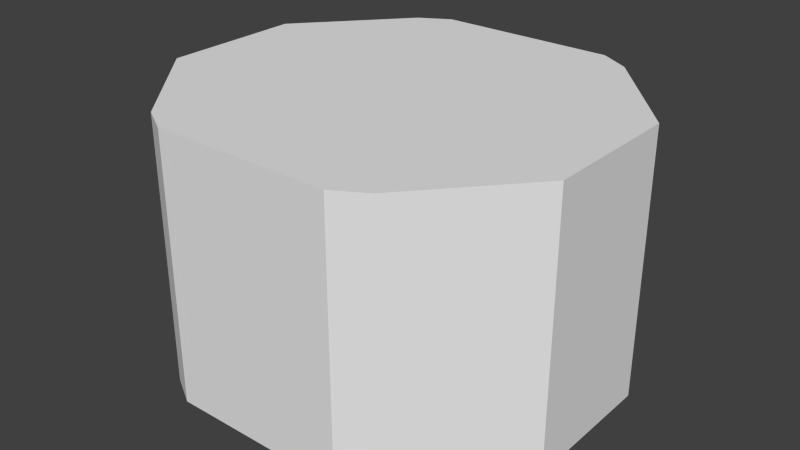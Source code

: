 # Source: s2_inline_dockport_anim.blend  (saved by Blender 2.72.0; exported with 4.5.12 LTS)
import bpy
from mathutils import Matrix  # noqa: F401  (used for matrix-valued properties, if any)

bpy.ops.wm.read_factory_settings(use_empty=True)
scene = bpy.context.scene
scene.name = 'Scene'

# ---- collections
col_collection_1 = bpy.data.collections.new('Collection 1'); scene.collection.children.link(col_collection_1)

# ---- world
world_world = bpy.data.worlds.new('World'); scene.world = world_world
world_world.color = (0.05088, 0.05088, 0.05088)
world_world.use_sun_shadow = False
world_world.sun_shadow_jitter_overblur = 0.0
world_world.cycles.sampling_method = 'MANUAL'
world_world.cycles.sample_map_resolution = 256

# ---- meshes
me_part_001 = bpy.data.meshes.new('Part.001')
me_part_001.from_pydata([(1.192, 0.4, -0.7), (0.6827, 0.9825, -0.7), (0.6827, 0.9825, -0.75), (1.192, 0.4, -0.75), (1.192, -0.4, -0.7), (1.192, -0.4, -0.75), (-0.6827, 0.9825, -0.7), (-0.5095, 1.083, -0.7), (-1.993e-08, 1.083, -0.7), (0.5095, 1.083, -0.7), (1.0, 0.4, -0.7), (0.6924, 0.7978, -0.7), (-0.6924, 0.7978, -0.7), (-1.0, 0.4, -0.7), (-1.192, 0.4, -0.7), (0.5095, 1.083, -0.75), (-1.993e-08, 1.083, -0.75), (-0.5095, 1.083, -0.75), (-0.6827, 0.9825, -0.75), (-1.192, 0.4, -0.75), (-1.192, -0.4, -0.75), (-0.6827, -0.9825, -0.75), (-0.5095, -1.083, -0.75), (-1.993e-08, -1.083, -0.75), (0.5095, -1.083, -0.75), (0.6827, -0.9825, -0.75), (0.6827, -0.9825, -0.7), (1.192, -0.4, 0.7), (1.192, 0.4, 0.7), (1.0, 0.4, 0.7), (0.6924, 0.7978, 0.7), (-2.138e-07, 0.7978, -0.6562), (0.0, 0.7978, 0.6562), (0.128, 0.7978, 0.6436), (0.2511, 0.7978, 0.6063), (0.3646, 0.7978, 0.5457), (0.464, 0.7978, 0.464), (0.5457, 0.7978, 0.3646), (0.6063, 0.7978, 0.2511), (0.6436, 0.7978, 0.128), (0.6562, 0.7978, 7.186e-08), (0.6436, 0.7978, -0.128), (0.6063, 0.7978, -0.2511), (0.5457, 0.7978, -0.3646), (0.464, 0.7978, -0.464), (0.3646, 0.7978, -0.5457), (0.2511, 0.7978, -0.6063), (0.128, 0.7978, -0.6436), (-0.464, 0.7978, -0.464), (-0.5457, 0.7978, -0.3646), (-0.6063, 0.7978, -0.2511), (-0.6436, 0.7978, -0.128), (-0.6562, 0.7978, 6.56e-07), (-0.6436, 0.7978, 0.128), (-0.6063, 0.7978, 0.2511), (-0.5457, 0.7978, 0.3646), (-0.464, 0.7978, 0.464), (-0.3646, 0.7978, 0.5457), (-0.2511, 0.7978, 0.6063), (-0.128, 0.7978, 0.6436), (-0.6924, 0.7978, 0.7), (-0.128, 0.7978, -0.6436), (-0.2511, 0.7978, -0.6063), (-0.3646, 0.7978, -0.5457), (-1.0, 0.4, 0.7), (-1.192, 0.4, 0.7), (-1.192, -0.4, -0.7), (-0.6827, -0.9825, -0.7), (-0.5095, -1.083, -0.7), (-1.993e-08, -1.083, -0.7), (0.5095, -1.083, -0.7), (0.6827, -0.9825, 0.7), (1.192, -0.4, 0.75), (1.192, 0.4, 0.75), (0.6827, 0.9825, 0.7), (0.5095, 1.083, 0.7), (2.109e-15, 1.083, 0.7), (-0.5095, 1.083, 0.7), (-0.6827, 0.9825, 0.7), (-1.192, -0.4, 0.7), (-0.6827, -0.9825, 0.7), (-0.5095, -1.083, 0.7), (9.328e-15, -1.083, 0.7), (0.5095, -1.083, 0.7), (0.6827, -0.9825, 0.75), (0.6827, 0.9825, 0.75), (0.5095, -1.083, 0.75), (-9.666e-10, -1.083, 0.75), (-0.5095, -1.083, 0.75), (-0.6827, -0.9825, 0.75), (-1.192, -0.4, 0.75), (-1.192, 0.4, 0.75), (-0.6827, 0.9825, 0.75), (-0.5095, 1.083, 0.75), (-9.666e-10, 1.083, 0.75), (0.5095, 1.083, 0.75), (0.0, -0.27, 0.6562), (0.128, -0.27, 0.6436), (0.2511, -0.27, 0.6063), (-0.128, -0.27, 0.6436), (-0.2511, -0.27, 0.6063), (-0.3646, -0.27, 0.5457), (-0.464, -0.27, 0.464), (-0.5457, -0.27, 0.3646), (-0.6063, -0.27, 0.2511), (-0.6436, -0.27, 0.128), (-0.6562, -0.27, 6.61e-07), (-0.6436, -0.27, -0.128), (-0.6063, -0.27, -0.2511), (-0.5457, -0.27, -0.3646), (-0.464, -0.27, -0.464), (-0.3646, -0.27, -0.5457), (-0.2511, -0.27, -0.6063), (-0.128, -0.27, -0.6436), (-2.138e-07, -0.27, -0.6562), (0.128, -0.27, -0.6436), (0.2511, -0.27, -0.6063), (0.3646, -0.27, -0.5457), (0.464, -0.27, -0.464), (0.5457, -0.27, -0.3646), (0.6063, -0.27, -0.2511), (0.6436, -0.27, -0.128), (0.6562, -0.27, 7.687e-08), (0.6436, -0.27, 0.128), (0.6063, -0.27, 0.2511), (0.5457, -0.27, 0.3646), (0.464, -0.27, 0.464), (0.3646, -0.27, 0.5457)], [], [(0, 3, 2, 1), (4, 5, 3, 0), (6, 14, 13, 12, 11, 10, 0, 1, 9, 8, 7), (1, 2, 15, 9), (93, 92, 91, 90, 89, 88, 87, 94), (26, 25, 5, 4), (27, 4, 0, 28), (6, 18, 19, 14), (7, 17, 18, 6), (8, 16, 17, 7), (9, 15, 16, 8), (0, 10, 29, 28), (30, 29, 10, 11), (31, 47, 46, 45, 44, 43, 42, 41, 40, 39, 38, 37, 36, 35, 34, 33, 32, 30, 11, 12), (48, 63, 62, 61, 31, 12, 60, 30, 32, 59, 58, 57, 56, 55, 54, 53, 52, 51, 50, 49), (12, 13, 64, 60), (65, 64, 13, 14), (14, 19, 20, 66), (66, 20, 21, 67), (67, 21, 22, 68), (68, 22, 23, 69), (69, 23, 24, 70), (70, 24, 25, 26), (71, 26, 4, 27), (28, 73, 72, 27), (28, 29, 30, 60, 64, 65, 78, 77, 76, 75, 74), (65, 14, 66, 79), (79, 66, 67, 80), (80, 67, 68, 81), (81, 68, 69, 82), (82, 69, 70, 83), (83, 70, 26, 71), (27, 72, 84, 71), (74, 85, 73, 28), (72, 73, 85, 95, 94, 87, 86, 84), (75, 95, 85, 74), (76, 94, 95, 75), (77, 93, 94, 76), (78, 92, 93, 77), (65, 91, 92, 78), (79, 90, 91, 65), (80, 89, 90, 79), (81, 88, 89, 80), (82, 87, 88, 81), (83, 86, 87, 82), (71, 84, 86, 83), (33, 97, 96, 32), (34, 98, 97, 33), (96, 97, 98, 127, 126, 125, 124, 123, 122, 121, 120, 119, 118, 117, 116, 115, 114, 113, 112, 111, 110, 109, 108, 107, 106, 105, 104, 103, 102, 101, 100, 99), (32, 96, 99, 59), (35, 127, 98, 34), (36, 126, 127, 35), (37, 125, 126, 36), (38, 124, 125, 37), (39, 123, 124, 38), (40, 122, 123, 39), (41, 121, 122, 40), (42, 120, 121, 41), (43, 119, 120, 42), (44, 118, 119, 43), (45, 117, 118, 44), (46, 116, 117, 45), (47, 115, 116, 46), (31, 114, 115, 47), (61, 113, 114, 31), (62, 112, 113, 61), (63, 111, 112, 62), (48, 110, 111, 63), (49, 109, 110, 48), (50, 108, 109, 49), (51, 107, 108, 50), (52, 106, 107, 51), (53, 105, 106, 52), (54, 104, 105, 53), (55, 103, 104, 54), (56, 102, 103, 55), (57, 101, 102, 56), (58, 100, 101, 57), (59, 99, 100, 58), (3, 5, 25, 24, 23, 16, 15, 2), (17, 16, 23, 22, 21, 20, 19, 18)])
_uv = me_part_001.uv_layers.new(name='Mesh1.UV')
_uv.uv.foreach_set('vector', [0.6085, 0.3879, 0.6085, 0.4011, 0.8102, 0.4011, 0.8102, 0.3879, 0.3966, 0.3879, 0.3966, 0.4011, 0.6085, 0.4011, 0.6085, 0.3879, 0.7729, 0.435, 0.6686, 0.5259, 0.6687, 0.4916, 0.7399, 0.4367, 0.7403, 0.1891, 0.6692, 0.134, 0.6693, 0.09966, 0.7733, 0.1909, 0.7911, 0.2219, 0.791, 0.313, 0.7908, 0.4041, 0.8102, 0.3879, 0.8102, 0.4011, 0.8621, 0.4011, 0.8621, 0.3879, 0.5758, 0.6882, 0.5493, 0.7341, 0.3949, 0.8691, 0.1829, 0.8691, 0.02853, 0.7341, 0.002028, 0.6882, 0.002028, 0.5532, 0.5758, 0.5532, 0.1917, 0.3879, 0.1917, 0.4011, 0.3966, 0.4011, 0.3966, 0.3879, 0.3967, 0.0174, 0.3967, 0.3878, 0.6084, 0.3878, 0.6084, 0.0174, 0.8097, 0.3879, 0.8097, 0.4011, 0.6073, 0.4011, 0.6073, 0.3879, 0.8614, 0.3879, 0.8614, 0.4011, 0.8097, 0.4011, 0.8097, 0.3879, 0.9993, 0.3879, 0.9993, 0.4011, 0.8614, 0.4011, 0.8614, 0.3879, 0.8621, 0.3879, 0.8621, 0.4011, 0.9999, 0.4011, 0.9999, 0.3879, 0.8684, 0.2577, 0.9038, 0.2577, 0.9038, 0.5153, 0.8684, 0.5153, 0.9963, 0.5153, 0.9038, 0.5153, 0.9038, 0.2577, 0.9963, 0.2577, 0.5966, 0.6812, 0.598, 0.696, 0.6023, 0.7102, 0.6093, 0.7233, 0.6187, 0.7347, 0.6282, 0.7233, 0.6396, 0.7138, 0.6527, 0.7068, 0.667, 0.7025, 0.6817, 0.7011, 0.6965, 0.7025, 0.7107, 0.7068, 0.7238, 0.7138, 0.7353, 0.7233, 0.7423, 0.7102, 0.7466, 0.696, 0.7481, 0.6812, 0.7531, 0.7611, 0.5915, 0.7611, 0.5915, 0.6013, 0.722, 0.7143, 0.7335, 0.7237, 0.7405, 0.7107, 0.7448, 0.6964, 0.7462, 0.6817, 0.7513, 0.7616, 0.5897, 0.7616, 0.5897, 0.6018, 0.5947, 0.6817, 0.5962, 0.6965, 0.6005, 0.7107, 0.6075, 0.7238, 0.6169, 0.7352, 0.6263, 0.7238, 0.6378, 0.7143, 0.6509, 0.7073, 0.6651, 0.703, 0.6799, 0.7016, 0.6947, 0.703, 0.7089, 0.7073, 0.8675, 0.2577, 0.96, 0.2577, 0.96, 0.5153, 0.8675, 0.5153, 0.9954, 0.5153, 0.96, 0.5153, 0.96, 0.2577, 0.9954, 0.2577, 0.6073, 0.3879, 0.6073, 0.4011, 0.3959, 0.4011, 0.3959, 0.3879, 0.3959, 0.3879, 0.3959, 0.4011, 0.1913, 0.4011, 0.1913, 0.3879, 0.1913, 0.3879, 0.1913, 0.4011, 0.1385, 0.4011, 0.1385, 0.3879, 0.1385, 0.3879, 0.1385, 0.4011, 0.003809, 0.4011, 0.003809, 0.3879, 0.003779, 0.3879, 0.003779, 0.4011, 0.1387, 0.4011, 0.1387, 0.3879, 0.1387, 0.3879, 0.1387, 0.4011, 0.1917, 0.4011, 0.1917, 0.3879, 0.192, 0.0174, 0.192, 0.3878, 0.3967, 0.3878, 0.3967, 0.0174, 0.6084, 0.01824, 0.6084, 0.005063, 0.3968, 0.005063, 0.3968, 0.01824, 0.6674, 0.1002, 0.6673, 0.1345, 0.7383, 0.1897, 0.7375, 0.4373, 0.6662, 0.4921, 0.6661, 0.5264, 0.7705, 0.4357, 0.7885, 0.4048, 0.7888, 0.3137, 0.7891, 0.2226, 0.7713, 0.1916, 0.6076, 0.01836, 0.6076, 0.3882, 0.3963, 0.3882, 0.3963, 0.01836, 0.3963, 0.01836, 0.3963, 0.3882, 0.1919, 0.3882, 0.1919, 0.01836, 0.1919, 0.01836, 0.1919, 0.3882, 0.139, 0.3882, 0.139, 0.01836, 0.139, 0.01836, 0.139, 0.3882, 0.004417, 0.3882, 0.004417, 0.01836, 0.004235, 0.0174, 0.004235, 0.3878, 0.139, 0.3878, 0.139, 0.0174, 0.139, 0.0174, 0.139, 0.3878, 0.192, 0.3878, 0.192, 0.0174, 0.3968, 0.01824, 0.3968, 0.005063, 0.1914, 0.005063, 0.1914, 0.01824, 0.8102, 0.01824, 0.8102, 0.005063, 0.6084, 0.005063, 0.6084, 0.01824, 0.1833, 0.8691, 0.3949, 0.8691, 0.549, 0.7344, 0.5754, 0.6886, 0.5754, 0.5538, 0.00273, 0.5538, 0.00273, 0.6886, 0.02918, 0.7344, 0.8622, 0.01824, 0.8622, 0.005063, 0.8102, 0.005063, 0.8102, 0.01824, 0.9973, 0.01824, 0.9973, 0.005063, 0.8622, 0.005063, 0.8622, 0.01824, 0.8614, 0.01845, 0.8614, 0.005259, 0.9984, 0.005259, 0.9984, 0.01845, 0.809, 0.01845, 0.809, 0.005259, 0.8614, 0.005259, 0.8614, 0.01845, 0.6069, 0.01845, 0.6069, 0.005259, 0.809, 0.005259, 0.809, 0.01845, 0.3959, 0.01845, 0.3959, 0.005259, 0.6069, 0.005259, 0.6069, 0.01845, 0.1917, 0.01845, 0.1917, 0.005259, 0.3959, 0.005259, 0.3959, 0.01845, 0.1389, 0.01845, 0.1389, 0.005259, 0.1917, 0.005259, 0.1917, 0.01845, 0.004433, 0.01845, 0.004433, 0.005259, 0.1389, 0.005259, 0.1389, 0.01845, 0.1387, 0.01824, 0.1387, 0.005063, 0.004371, 0.005063, 0.004371, 0.01824, 0.1914, 0.01824, 0.1914, 0.005063, 0.1387, 0.005063, 0.1387, 0.01824, 0.6957, 0.8773, 0.6957, 0.9141, 0.6912, 0.9141, 0.6912, 0.8773, 0.7001, 0.8773, 0.7001, 0.9141, 0.6957, 0.9141, 0.6957, 0.8773, 0.5005, 0.07027, 0.5088, 0.0668, 0.5177, 0.06503, 0.5268, 0.06503, 0.5357, 0.0668, 0.5441, 0.07027, 0.5516, 0.0753, 0.558, 0.08171, 0.563, 0.08925, 0.5665, 0.09762, 0.5683, 0.1065, 0.5683, 0.1156, 0.5665, 0.1245, 0.563, 0.1328, 0.558, 0.1404, 0.5516, 0.1468, 0.5441, 0.1518, 0.5357, 0.1553, 0.5268, 0.1571, 0.5177, 0.1571, 0.5088, 0.1553, 0.5005, 0.1518, 0.4929, 0.1468, 0.4865, 0.1404, 0.4815, 0.1328, 0.478, 0.1245, 0.4763, 0.1156, 0.4763, 0.1065, 0.478, 0.09762, 0.4815, 0.08925, 0.4865, 0.08171, 0.4929, 0.0753, 0.6912, 0.8773, 0.6912, 0.9141, 0.6868, 0.9141, 0.6868, 0.8773, 0.7045, 0.8773, 0.7045, 0.9141, 0.7001, 0.9141, 0.7001, 0.8773, 0.709, 0.8773, 0.709, 0.9141, 0.7045, 0.9141, 0.7045, 0.8773, 0.7134, 0.8773, 0.7134, 0.9141, 0.709, 0.9141, 0.709, 0.8773, 0.7178, 0.8773, 0.7178, 0.9141, 0.7134, 0.9141, 0.7134, 0.8773, 0.7223, 0.8773, 0.7223, 0.9141, 0.7178, 0.9141, 0.7178, 0.8773, 0.7267, 0.8773, 0.7267, 0.9141, 0.7223, 0.9141, 0.7223, 0.8773, 0.7312, 0.8773, 0.7312, 0.9141, 0.7267, 0.9141, 0.7267, 0.8773, 0.7356, 0.8773, 0.7356, 0.9141, 0.7312, 0.9141, 0.7312, 0.8773, 0.74, 0.8773, 0.74, 0.9141, 0.7356, 0.9141, 0.7356, 0.8773, 0.7445, 0.8773, 0.7445, 0.9141, 0.74, 0.9141, 0.74, 0.8773, 0.7489, 0.8773, 0.7489, 0.9141, 0.7445, 0.9141, 0.7445, 0.8773, 0.7533, 0.8773, 0.7533, 0.9141, 0.7489, 0.9141, 0.7489, 0.8773, 0.7578, 0.8773, 0.7578, 0.9141, 0.7533, 0.9141, 0.7533, 0.8773, 0.7622, 0.8773, 0.7622, 0.9141, 0.7578, 0.9141, 0.7578, 0.8773, 0.7667, 0.8773, 0.7667, 0.9141, 0.7622, 0.9141, 0.7622, 0.8773, 0.6291, 0.8773, 0.6291, 0.9141, 0.6246, 0.9141, 0.6246, 0.8773, 0.6335, 0.8773, 0.6335, 0.9141, 0.6291, 0.9141, 0.6291, 0.8773, 0.638, 0.8773, 0.638, 0.9141, 0.6335, 0.9141, 0.6335, 0.8773, 0.6424, 0.8773, 0.6424, 0.9141, 0.638, 0.9141, 0.638, 0.8773, 0.6468, 0.8773, 0.6468, 0.9141, 0.6424, 0.9141, 0.6424, 0.8773, 0.6513, 0.8773, 0.6513, 0.9141, 0.6468, 0.9141, 0.6468, 0.8773, 0.6557, 0.8773, 0.6557, 0.9141, 0.6513, 0.9141, 0.6513, 0.8773, 0.6602, 0.8773, 0.6602, 0.9141, 0.6557, 0.9141, 0.6557, 0.8773, 0.6646, 0.8773, 0.6646, 0.9141, 0.6602, 0.9141, 0.6602, 0.8773, 0.669, 0.8773, 0.669, 0.9141, 0.6646, 0.9141, 0.6646, 0.8773, 0.6735, 0.8773, 0.6735, 0.9141, 0.669, 0.9141, 0.669, 0.8773, 0.6779, 0.8773, 0.6779, 0.9141, 0.6735, 0.9141, 0.6735, 0.8773, 0.6823, 0.8773, 0.6823, 0.9141, 0.6779, 0.9141, 0.6779, 0.8773, 0.6868, 0.8773, 0.6868, 0.9141, 0.6823, 0.9141, 0.6823, 0.8773, 0.3947, 0.8684, 0.1828, 0.8684, 0.02846, 0.7334, 0.001977, 0.6876, 0.001977, 0.5526, 0.5754, 0.5526, 0.5754, 0.6876, 0.5489, 0.7334, 0.5756, 0.6873, 0.5756, 0.5523, 0.002044, 0.5523, 0.002044, 0.6873, 0.02853, 0.7332, 0.1828, 0.8681, 0.3948, 0.8681, 0.5491, 0.7332])
me_part_001.use_remesh_preserve_volume = False
me_part_001.use_remesh_preserve_attributes = False
me_part_001.use_mirror_vertex_groups = False
me_part_001.update()
me_part_002 = bpy.data.meshes.new('Part.002')
me_part_002.from_pydata([(1.192, 0.4, -0.75), (1.192, -0.4, -0.75), (0.6827, 0.9888, -0.75), (-0.6827, 0.9888, -0.75), (-1.192, 0.4, -0.75), (-1.192, -0.4, -0.75), (-0.6827, -0.9825, -0.75), (-0.5095, -1.083, -0.75), (-1.993e-08, -1.083, -0.75), (0.5095, -1.083, -0.75), (0.6827, -0.9825, -0.75), (0.6827, 0.9888, 0.75), (-0.6827, 0.9888, 0.75), (1.192, -0.4, 0.75), (1.192, 0.4, 0.75), (0.6827, -0.9825, 0.75), (0.5095, -1.083, 0.75), (-9.666e-10, -1.083, 0.75), (-0.5095, -1.083, 0.75), (-0.6827, -0.9825, 0.75), (-1.192, -0.4, 0.75), (-1.192, 0.4, 0.75), (-0.5095, 1.083, -0.75), (0.5095, 1.083, -0.75), (-0.5095, 1.083, 0.75), (0.5095, 1.083, 0.75)], [], [(5, 20, 21, 4), (6, 19, 20, 5), (7, 18, 19, 6), (9, 16, 17, 8), (10, 15, 16, 9), (10, 1, 13, 15), (1, 0, 14, 13), (8, 17, 18, 7), (0, 2, 11, 14), (21, 12, 3, 4), (4, 3, 22, 23, 2, 0, 1, 10, 9, 8, 7, 6, 5), (12, 21, 20, 19, 18, 17, 16, 15, 13, 14, 11, 25, 24), (23, 22, 24, 25), (11, 2, 23, 25), (22, 3, 12, 24)])
_uv = me_part_002.uv_layers.new(name='Mesh1.UV')
_uv.uv.foreach_set('vector', [0.0, 0.0, 0.0, 0.0, 0.0, 0.0, 0.622, 0.5274, 0.0, 0.0, 0.4121, 0.6394, 0.0, 0.0, 0.4121, 0.6399, 0.0, 0.0, 0.5204, 0.8498, 0.0, 0.0, 0.5204, 0.6399, 0.0, 0.0, 0.6197, 0.8498, 0.0, 0.0, 0.6197, 0.6399, 0.719, 0.8498, 0.691, 0.8498, 0.0, 0.0, 0.691, 0.6399, 0.0, 0.0, 0.719, 0.6399, 0.8273, 0.8498, 0.719, 0.8498, 0.0, 0.0, 0.622, 0.0002532, 0.0, 0.0, 0.8273, 0.8498, 0.0, 0.0, 0.5484, 0.8498, 0.0, 0.0, 0.5484, 0.6399, 0.622, 0.0002532, 0.0, 0.0, 0.3527, 0.1237, 0.0, 0.0, 0.0, 0.0, 0.0, 0.0, 0.05912, 0.2072, 0.0, 0.0, 0.05912, 0.2072, 0.0, 0.0, 0.0, 0.0, 0.0, 0.0, 0.622, 0.0002532, 0.0, 0.0, 0.0, 0.0, 0.691, 0.6399, 0.6197, 0.6399, 0.5484, 0.6399, 0.5204, 0.6399, 0.4121, 0.6399, 0.622, 0.5274, 0.0, 0.0, 0.0, 0.0, 0.0, 0.0, 0.4121, 0.6394, 0.5204, 0.8498, 0.5484, 0.8498, 0.6197, 0.8498, 0.691, 0.8498, 0.8273, 0.8498, 0.0, 0.0, 0.3527, 0.1237, 0.0, 0.0, 0.0, 0.0, 0.0, 0.0, 0.3652, 0.2066, 0.0, 0.0, 0.2935, 0.08955, 0.3527, 0.1237, 0.0, 0.0, 0.0, 0.0, 0.2935, 0.08955, 0.3652, 0.2066, 0.0, 0.0, 0.0, 0.0, 0.0, 0.0])
me_part_002.use_remesh_preserve_volume = False
me_part_002.use_remesh_preserve_attributes = False
me_part_002.use_mirror_vertex_groups = False
me_part_002.update()
me_cylinder_001 = bpy.data.meshes.new('Cylinder.001')
me_cylinder_001.from_pydata([(0.0, 0.2734, 0.625), (0.0, -0.5, 0.625), (0.1219, 0.2734, 0.613), (0.1219, -0.5, 0.613), (0.2392, 0.2734, 0.5774), (0.2392, -0.5, 0.5774), (0.3472, 0.2734, 0.5197), (0.3472, -0.5, 0.5197), (0.4419, 0.2734, 0.4419), (0.4419, -0.5, 0.4419), (0.5197, 0.2734, 0.3472), (0.5197, -0.5, 0.3472), (0.5774, 0.2734, 0.2392), (0.5774, -0.5, 0.2392), (0.613, 0.2734, 0.1219), (0.613, -0.5, 0.1219), (0.625, 0.2734, 6.904e-08), (0.625, -0.5, 2.533e-08), (0.613, 0.2734, -0.1219), (0.613, -0.5, -0.1219), (0.5774, 0.2734, -0.2392), (0.5774, -0.5, -0.2392), (0.5197, 0.2734, -0.3472), (0.5197, -0.5, -0.3472), (0.4419, 0.2734, -0.4419), (0.4419, -0.5, -0.4419), (0.3472, 0.2734, -0.5197), (0.3472, -0.5, -0.5197), (0.2392, 0.2734, -0.5774), (0.2392, -0.5, -0.5774), (0.1219, 0.2734, -0.613), (0.1219, -0.5, -0.613), (-2.037e-07, 0.2734, -0.625), (-2.037e-07, -0.5, -0.625), (-0.1219, 0.2734, -0.613), (-0.1219, -0.5, -0.613), (-0.2392, 0.2734, -0.5774), (-0.2392, -0.5, -0.5774), (-0.3472, 0.2734, -0.5197), (-0.3472, -0.5, -0.5197), (-0.4419, 0.2734, -0.4419), (-0.4419, -0.5, -0.4419), (-0.5197, 0.2734, -0.3472), (-0.5197, -0.5, -0.3472), (-0.5774, 0.2734, -0.2392), (-0.5774, -0.5, -0.2392), (-0.613, 0.2734, -0.1219), (-0.613, -0.5, -0.1219), (-0.625, 0.2734, 6.254e-07), (-0.625, -0.5, 5.816e-07), (-0.613, 0.2734, 0.1219), (-0.613, -0.5, 0.1219), (-0.5774, 0.2734, 0.2392), (-0.5774, -0.5, 0.2392), (-0.5197, 0.2734, 0.3472), (-0.5197, -0.5, 0.3472), (-0.4419, 0.2734, 0.4419), (-0.4419, -0.5, 0.4419), (-0.3472, 0.2734, 0.5197), (-0.3472, -0.5, 0.5197), (-0.2392, 0.2734, 0.5774), (-0.2392, -0.5, 0.5774), (-0.1219, 0.2734, 0.613), (-0.1219, -0.5, 0.613), (-0.4666, 0.45, 0.09281), (-0.4042, 0.45, 0.08041), (-0.3808, 0.45, 0.1577), (-0.4395, 0.45, 0.182), (0.2643, 0.45, 0.3955), (0.229, 0.45, 0.3427), (0.2914, 0.45, 0.2914), (0.3364, 0.45, 0.3364), (0.182, 0.45, -0.4395), (0.1577, 0.45, -0.3808), (0.08041, 0.45, -0.4042), (0.09281, 0.45, -0.4666), (-0.4666, 0.45, -0.09281), (-0.4042, 0.45, -0.08041), (-0.4122, 0.45, 4.386e-07), (-0.4757, 0.45, 4.831e-07), (0.09281, 0.45, 0.4666), (0.08041, 0.45, 0.4042), (0.1577, 0.45, 0.3808), (0.182, 0.45, 0.4395), (0.3364, 0.45, -0.3364), (0.2914, 0.45, -0.2914), (0.229, 0.45, -0.3427), (0.2643, 0.45, -0.3955), (-0.3955, 0.45, -0.2643), (-0.3427, 0.45, -0.229), (-0.3808, 0.45, -0.1577), (-0.4395, 0.45, -0.182), (0.4395, 0.45, -0.182), (0.3808, 0.45, -0.1577), (0.3427, 0.45, -0.229), (0.3955, 0.45, -0.2643), (-0.182, 0.45, 0.4395), (-0.1577, 0.45, 0.3808), (-0.08041, 0.45, 0.4042), (-0.09281, 0.45, 0.4666), (-0.2643, 0.45, -0.3955), (-0.229, 0.45, -0.3427), (-0.2914, 0.45, -0.2914), (-0.3364, 0.45, -0.3364), (0.4757, 0.45, 7.32e-08), (0.4122, 0.45, 8.345e-08), (0.4042, 0.45, -0.08041), (0.4666, 0.45, -0.09281), (-0.3364, 0.45, 0.3364), (-0.2914, 0.45, 0.2914), (-0.229, 0.45, 0.3427), (-0.2643, 0.45, 0.3955), (-0.09281, 0.45, -0.4666), (-0.08041, 0.45, -0.4042), (-0.1577, 0.45, -0.3808), (-0.182, 0.45, -0.4395), (0.4395, 0.45, 0.182), (0.3808, 0.45, 0.1577), (0.4042, 0.45, 0.08041), (0.4666, 0.45, 0.09281), (-0.3427, 0.45, 0.229), (-0.3955, 0.45, 0.2643), (0.3427, 0.45, 0.229), (0.3955, 0.45, 0.2643), (-1.402e-07, 0.45, -0.4122), (-1.679e-07, 0.45, -0.4757), (-5.197e-08, 0.45, 0.4757), (-3.98e-08, 0.45, 0.4122), (-0.4666, 0.5, 0.09281), (-0.4395, 0.5, 0.182), (0.2643, 0.5, 0.3955), (0.3364, 0.5, 0.3364), (0.182, 0.5, -0.4395), (0.09281, 0.5, -0.4666), (-0.4666, 0.5, -0.09281), (-0.4757, 0.5, 4.831e-07), (0.09281, 0.5, 0.4666), (0.182, 0.5, 0.4395), (0.3364, 0.5, -0.3364), (0.2643, 0.5, -0.3955), (-0.3955, 0.5, -0.2643), (-0.4395, 0.5, -0.182), (0.4395, 0.5, -0.182), (0.3955, 0.5, -0.2643), (-0.182, 0.5, 0.4395), (-0.09281, 0.5, 0.4666), (-0.2643, 0.5, -0.3955), (-0.3364, 0.5, -0.3364), (0.4757, 0.5, 7.32e-08), (0.4666, 0.5, -0.09281), (-0.3364, 0.5, 0.3364), (-0.2643, 0.5, 0.3955), (-0.09281, 0.5, -0.4666), (-0.182, 0.5, -0.4395), (0.4395, 0.5, 0.182), (0.4666, 0.5, 0.09281), (-0.3955, 0.5, 0.2643), (0.3955, 0.5, 0.2643), (-1.679e-07, 0.5, -0.4757), (-5.197e-08, 0.5, 0.4757), (-0.3636, 0.5, 0.1506), (-0.386, 0.5, 0.07678), (0.2783, 0.5, 0.2783), (0.2186, 0.5, 0.3272), (0.07678, 0.5, -0.386), (0.1506, 0.5, -0.3636), (-0.3936, 0.5, 4.041e-07), (-0.386, 0.5, -0.07678), (0.1506, 0.5, 0.3636), (0.07678, 0.5, 0.386), (0.2186, 0.5, -0.3272), (0.2783, 0.5, -0.2783), (-0.3636, 0.5, -0.1506), (-0.3272, 0.5, -0.2186), (0.3272, 0.5, -0.2186), (0.3636, 0.5, -0.1506), (-0.07678, 0.5, 0.386), (-0.1506, 0.5, 0.3636), (-0.2783, 0.5, -0.2783), (-0.2186, 0.5, -0.3272), (0.386, 0.5, -0.07678), (0.3936, 0.5, 7.32e-08), (-0.2186, 0.5, 0.3272), (-0.2783, 0.5, 0.2783), (-0.1506, 0.5, -0.3636), (-0.07678, 0.5, -0.386), (0.386, 0.5, 0.07678), (0.3636, 0.5, 0.1506), (-0.3272, 0.5, 0.2186), (0.3272, 0.5, 0.2186), (-1.39e-07, 0.5, -0.3936), (-9.226e-08, 0.5, 0.3936), (-0.3636, 0.3576, 0.1506), (-0.386, 0.3576, 0.07678), (0.2783, 0.3576, 0.2783), (0.2186, 0.3576, 0.3272), (0.07678, 0.3576, -0.386), (0.1506, 0.3576, -0.3636), (-0.3936, 0.3576, 4.008e-07), (-0.386, 0.3576, -0.07678), (0.1506, 0.3576, 0.3636), (0.07678, 0.3576, 0.386), (0.2186, 0.3576, -0.3272), (0.2783, 0.3576, -0.2783), (-0.3636, 0.3576, -0.1506), (-0.3272, 0.3576, -0.2186), (0.3272, 0.3576, -0.2186), (0.3636, 0.3576, -0.1506), (-0.07678, 0.3576, 0.386), (-0.1506, 0.3576, 0.3636), (-0.2783, 0.3576, -0.2783), (-0.2186, 0.3576, -0.3272), (0.386, 0.3576, -0.07678), (0.3936, 0.3576, 6.996e-08), (-0.2186, 0.3576, 0.3272), (-0.2783, 0.3576, 0.2783), (-0.1506, 0.3576, -0.3636), (-0.07678, 0.3576, -0.386), (0.386, 0.3576, 0.07678), (0.3636, 0.3576, 0.1506), (-0.3272, 0.3576, 0.2186), (0.3272, 0.3576, 0.2186), (-1.39e-07, 0.3576, -0.3936), (-9.226e-08, 0.3576, 0.3936), (-0.4042, 0.3353, 0.08041), (-0.3808, 0.3353, 0.1577), (0.229, 0.3353, 0.3427), (0.2914, 0.3353, 0.2914), (0.1577, 0.3353, -0.3808), (0.08041, 0.3353, -0.4042), (-0.4042, 0.3353, -0.08041), (-0.4122, 0.3353, 4.386e-07), (0.08041, 0.3353, 0.4042), (0.1577, 0.3353, 0.3808), (0.2914, 0.3353, -0.2914), (0.229, 0.3353, -0.3427), (-0.3427, 0.3353, -0.229), (-0.3808, 0.3353, -0.1577), (0.3808, 0.3353, -0.1577), (0.3427, 0.3353, -0.229), (-0.1577, 0.3353, 0.3808), (-0.08041, 0.3353, 0.4042), (-0.229, 0.3353, -0.3427), (-0.2914, 0.3353, -0.2914), (0.4122, 0.3353, 8.345e-08), (0.4042, 0.3353, -0.08041), (-0.2914, 0.3353, 0.2914), (-0.229, 0.3353, 0.3427), (-0.08041, 0.3353, -0.4042), (-0.1577, 0.3353, -0.3808), (0.3808, 0.3353, 0.1577), (0.4042, 0.3353, 0.08041), (-0.3427, 0.3353, 0.229), (0.3427, 0.3353, 0.229), (-1.402e-07, 0.3353, -0.4122), (-3.98e-08, 0.3353, 0.4122)], [], [(0, 1, 3, 2), (2, 3, 5, 4), (4, 5, 7, 6), (6, 7, 9, 8), (8, 9, 11, 10), (10, 11, 13, 12), (12, 13, 15, 14), (14, 15, 17, 16), (16, 17, 19, 18), (18, 19, 21, 20), (20, 21, 23, 22), (22, 23, 25, 24), (24, 25, 27, 26), (26, 27, 29, 28), (28, 29, 31, 30), (30, 31, 33, 32), (32, 33, 35, 34), (34, 35, 37, 36), (36, 37, 39, 38), (38, 39, 41, 40), (40, 41, 43, 42), (42, 43, 45, 44), (44, 45, 47, 46), (46, 47, 49, 48), (48, 49, 51, 50), (50, 51, 53, 52), (52, 53, 55, 54), (54, 55, 57, 56), (56, 57, 59, 58), (58, 59, 61, 60), (3, 1, 63, 61, 59, 57, 55, 53, 51, 49, 47, 45, 43, 41, 39, 37, 35, 33, 31, 29, 27, 25, 23, 21, 19, 17, 15, 13, 11, 9, 7, 5), (62, 63, 1, 0), (60, 61, 63, 62), (65, 66, 67, 64), (69, 70, 71, 68), (73, 74, 75, 72), (77, 78, 79, 76), (81, 82, 83, 80), (85, 86, 87, 84), (89, 90, 91, 88), (93, 94, 95, 92), (97, 98, 99, 96), (101, 102, 103, 100), (105, 106, 107, 104), (109, 110, 111, 108), (113, 114, 115, 112), (117, 118, 119, 116), (66, 120, 121, 67), (70, 122, 123, 71), (74, 124, 125, 75), (78, 65, 64, 79), (82, 69, 68, 83), (86, 73, 72, 87), (90, 77, 76, 91), (127, 81, 80, 126), (94, 85, 84, 95), (98, 127, 126, 99), (102, 89, 88, 103), (106, 93, 92, 107), (110, 97, 96, 111), (114, 101, 100, 115), (118, 105, 104, 119), (120, 109, 108, 121), (124, 113, 112, 125), (122, 117, 116, 123), (95, 84, 138, 143), (64, 67, 129, 128), (108, 111, 151, 150), (126, 80, 136, 159), (104, 107, 149, 148), (123, 116, 154, 157), (91, 76, 134, 141), (100, 103, 147, 146), (125, 112, 152, 158), (87, 72, 132, 139), (96, 99, 145, 144), (121, 108, 150, 156), (83, 68, 130, 137), (92, 95, 143, 142), (119, 104, 148, 155), (79, 64, 128, 135), (88, 91, 141, 140), (115, 100, 146, 153), (75, 125, 158, 133), (84, 87, 139, 138), (111, 96, 144, 151), (80, 83, 137, 136), (71, 123, 157, 131), (107, 92, 142, 149), (76, 79, 135, 134), (67, 121, 156, 129), (103, 88, 140, 147), (72, 75, 133, 132), (116, 119, 155, 154), (99, 126, 159, 145), (68, 71, 131, 130), (112, 115, 153, 152), (184, 179, 211, 216), (160, 161, 128, 129), (162, 163, 130, 131), (164, 165, 132, 133), (166, 167, 134, 135), (168, 169, 136, 137), (170, 171, 138, 139), (172, 173, 140, 141), (174, 175, 142, 143), (176, 177, 144, 145), (178, 179, 146, 147), (180, 181, 148, 149), (182, 183, 150, 151), (184, 185, 152, 153), (186, 187, 154, 155), (188, 160, 129, 156), (189, 162, 131, 157), (190, 164, 133, 158), (161, 166, 135, 128), (163, 168, 137, 130), (165, 170, 139, 132), (167, 172, 141, 134), (169, 191, 159, 136), (171, 174, 143, 138), (191, 176, 145, 159), (173, 178, 147, 140), (175, 180, 149, 142), (177, 182, 151, 144), (179, 184, 153, 146), (181, 186, 155, 148), (183, 188, 156, 150), (185, 190, 158, 152), (187, 189, 157, 154), (192, 220, 215, 214, 209, 208, 223, 201, 200, 195, 194, 221, 219, 218, 213, 212, 207, 206, 203, 202, 197, 196, 222, 217, 216, 211, 210, 205, 204, 199, 198, 193), (164, 190, 222, 196), (171, 170, 202, 203), (180, 175, 207, 212), (167, 166, 198, 199), (160, 188, 220, 192), (176, 191, 223, 208), (163, 162, 194, 195), (185, 184, 216, 217), (191, 169, 201, 223), (181, 180, 212, 213), (190, 185, 217, 222), (170, 165, 197, 202), (177, 176, 208, 209), (186, 181, 213, 218), (166, 161, 193, 198), (173, 172, 204, 205), (182, 177, 209, 214), (169, 168, 200, 201), (162, 189, 221, 194), (178, 173, 205, 210), (165, 164, 196, 197), (187, 186, 218, 219), (174, 171, 203, 206), (161, 160, 192, 193), (183, 182, 214, 215), (189, 187, 219, 221), (172, 167, 199, 204), (179, 178, 210, 211), (188, 183, 215, 220), (168, 163, 195, 200), (175, 174, 206, 207), (89, 102, 243, 236), (74, 73, 228, 229), (118, 117, 250, 251), (127, 98, 241, 255), (70, 69, 226, 227), (114, 113, 248, 249), (85, 94, 239, 234), (66, 65, 224, 225), (110, 109, 246, 247), (81, 127, 255, 232), (106, 105, 244, 245), (117, 122, 253, 250), (77, 90, 237, 230), (102, 101, 242, 243), (113, 124, 254, 248), (73, 86, 235, 228), (98, 97, 240, 241), (109, 120, 252, 246), (69, 82, 233, 226), (94, 93, 238, 239), (105, 118, 251, 244), (65, 78, 231, 224), (90, 89, 236, 237), (101, 114, 249, 242), (124, 74, 229, 254), (86, 85, 234, 235), (97, 110, 247, 240), (82, 81, 232, 233), (122, 70, 227, 253), (93, 106, 245, 238), (78, 77, 230, 231), (120, 66, 225, 252), (0, 255, 241, 62), (62, 241, 240, 60), (60, 240, 247, 58), (58, 247, 246, 56), (56, 246, 252, 54), (54, 252, 225, 52), (52, 225, 224, 50), (50, 224, 231, 48), (48, 231, 230, 46), (46, 230, 237, 44), (44, 237, 236, 42), (42, 236, 243, 40), (40, 243, 242, 38), (38, 242, 249, 36), (36, 249, 248, 34), (34, 248, 254, 32), (32, 254, 229, 30), (30, 229, 228, 28), (28, 228, 235, 26), (26, 235, 234, 24), (24, 234, 239, 22), (22, 239, 238, 20), (20, 238, 245, 18), (18, 245, 244, 16), (16, 244, 251, 14), (14, 251, 250, 12), (12, 250, 253, 10), (10, 253, 227, 8), (8, 227, 226, 6), (6, 226, 233, 4), (4, 233, 232, 2), (2, 232, 255, 0)])
_uv = me_cylinder_001.uv_layers.new(name='UVMap')
_uv.uv.foreach_set('vector', [0.5187, 0.1383, 0.5187, 0.004623, 0.5399, 0.004623, 0.5399, 0.1383, 0.5399, 0.1383, 0.5399, 0.004623, 0.5611, 0.004623, 0.5611, 0.1383, 0.5611, 0.1383, 0.5611, 0.004623, 0.5822, 0.004623, 0.5822, 0.1383, 0.5822, 0.1383, 0.5822, 0.004623, 0.6034, 0.004623, 0.6034, 0.1383, 0.6034, 0.1383, 0.6034, 0.004623, 0.6246, 0.004623, 0.6246, 0.1383, 0.6246, 0.1383, 0.6246, 0.004623, 0.6457, 0.004623, 0.6457, 0.1383, 0.6457, 0.1383, 0.6457, 0.004623, 0.6669, 0.004623, 0.6669, 0.1383, 0.6669, 0.1383, 0.6669, 0.004623, 0.6881, 0.004623, 0.6881, 0.1383, 0.6881, 0.1383, 0.6881, 0.004623, 0.7093, 0.004623, 0.7093, 0.1383, 0.7093, 0.1383, 0.7093, 0.004623, 0.7304, 0.004623, 0.7304, 0.1383, 0.7304, 0.1383, 0.7304, 0.004623, 0.7516, 0.004623, 0.7516, 0.1383, 0.7516, 0.1383, 0.7516, 0.004623, 0.7728, 0.004623, 0.7728, 0.1383, 0.7728, 0.1383, 0.7728, 0.004623, 0.7939, 0.004623, 0.7939, 0.1383, 0.7939, 0.1383, 0.7939, 0.004623, 0.8151, 0.004623, 0.8151, 0.1383, 0.8151, 0.1383, 0.8151, 0.004623, 0.8363, 0.004623, 0.8363, 0.1383, 0.8363, 0.1383, 0.8363, 0.004623, 0.8574, 0.004623, 0.8574, 0.1383, 0.18, 0.1383, 0.18, 0.004623, 0.2012, 0.004623, 0.2012, 0.1383, 0.2012, 0.1383, 0.2012, 0.004623, 0.2223, 0.004623, 0.2223, 0.1383, 0.2223, 0.1383, 0.2223, 0.004623, 0.2435, 0.004623, 0.2435, 0.1383, 0.2435, 0.1383, 0.2435, 0.004623, 0.2647, 0.004623, 0.2647, 0.1383, 0.2647, 0.1383, 0.2647, 0.004623, 0.2858, 0.004623, 0.2858, 0.1383, 0.2858, 0.1383, 0.2858, 0.004623, 0.307, 0.004623, 0.307, 0.1383, 0.307, 0.1383, 0.307, 0.004623, 0.3282, 0.004623, 0.3282, 0.1383, 0.3282, 0.1383, 0.3282, 0.004623, 0.3494, 0.004623, 0.3494, 0.1383, 0.3494, 0.1383, 0.3494, 0.004623, 0.3705, 0.004623, 0.3705, 0.1383, 0.3705, 0.1383, 0.3705, 0.004623, 0.3917, 0.004623, 0.3917, 0.1383, 0.3917, 0.1383, 0.3917, 0.004623, 0.4129, 0.004623, 0.4129, 0.1383, 0.4129, 0.1383, 0.4129, 0.004623, 0.434, 0.004623, 0.434, 0.1383, 0.434, 0.1383, 0.434, 0.004623, 0.4552, 0.004623, 0.4552, 0.1383, 0.4552, 0.1383, 0.4552, 0.004623, 0.4764, 0.004623, 0.4764, 0.1383, 0.7627, 0.6147, 0.7367, 0.5973, 0.7146, 0.5752, 0.6973, 0.5492, 0.6853, 0.5204, 0.6792, 0.4898, 0.6792, 0.4585, 0.6853, 0.4279, 0.6973, 0.399, 0.7146, 0.3731, 0.7367, 0.351, 0.7627, 0.3336, 0.7915, 0.3217, 0.8222, 0.3156, 0.8534, 0.3156, 0.8841, 0.3217, 0.9129, 0.3336, 0.9389, 0.351, 0.961, 0.3731, 0.9783, 0.399, 0.9903, 0.4279, 0.9964, 0.4585, 0.9964, 0.4898, 0.9903, 0.5204, 0.9783, 0.5492, 0.961, 0.5752, 0.9389, 0.5973, 0.9129, 0.6147, 0.8841, 0.6266, 0.8534, 0.6327, 0.8222, 0.6327, 0.7915, 0.6266, 0.4976, 0.1383, 0.4976, 0.004623, 0.5187, 0.004623, 0.5187, 0.1383, 0.4764, 0.1383, 0.4764, 0.004623, 0.4976, 0.004623, 0.4976, 0.1383, 0.587, 0.7828, 0.587, 0.8034, 0.5709, 0.805, 0.5709, 0.7812, 0.7221, 0.8936, 0.7411, 0.8858, 0.7488, 0.9, 0.7268, 0.9091, 0.7582, 0.7118, 0.7411, 0.7004, 0.7488, 0.6861, 0.7685, 0.6993, 0.5989, 0.7435, 0.591, 0.7626, 0.5755, 0.7579, 0.5846, 0.7359, 0.6813, 0.8977, 0.7019, 0.8977, 0.7035, 0.9138, 0.6797, 0.9138, 0.7843, 0.7435, 0.7728, 0.7264, 0.7853, 0.7161, 0.7985, 0.7359, 0.6249, 0.7118, 0.6104, 0.7264, 0.5978, 0.7161, 0.6146, 0.6993, 0.7962, 0.7828, 0.7921, 0.7626, 0.8076, 0.7579, 0.8123, 0.7812, 0.6249, 0.8743, 0.6421, 0.8858, 0.6344, 0.9, 0.6146, 0.8868, 0.6611, 0.6925, 0.6421, 0.7004, 0.6344, 0.6861, 0.6564, 0.677, 0.7921, 0.8236, 0.7962, 0.8034, 0.8123, 0.805, 0.8076, 0.8283, 0.5989, 0.8426, 0.6104, 0.8597, 0.5978, 0.87, 0.5846, 0.8502, 0.7019, 0.6885, 0.6813, 0.6885, 0.6797, 0.6724, 0.7035, 0.6724, 0.7728, 0.8597, 0.7843, 0.8426, 0.7985, 0.8502, 0.7853, 0.87, 0.587, 0.8034, 0.591, 0.8236, 0.5755, 0.8283, 0.5709, 0.805, 0.7411, 0.8858, 0.7582, 0.8743, 0.7685, 0.8868, 0.7488, 0.9, 0.7411, 0.7004, 0.7221, 0.6925, 0.7268, 0.677, 0.7488, 0.6861, 0.591, 0.7626, 0.587, 0.7828, 0.5709, 0.7812, 0.5755, 0.7579, 0.7019, 0.8977, 0.7221, 0.8936, 0.7268, 0.9091, 0.7035, 0.9138, 0.7728, 0.7264, 0.7582, 0.7118, 0.7685, 0.6993, 0.7853, 0.7161, 0.6104, 0.7264, 0.5989, 0.7435, 0.5846, 0.7359, 0.5978, 0.7161, 0.6611, 0.8936, 0.6813, 0.8977, 0.6797, 0.9138, 0.6564, 0.9091, 0.7921, 0.7626, 0.7843, 0.7435, 0.7985, 0.7359, 0.8076, 0.7579, 0.6421, 0.8858, 0.6611, 0.8936, 0.6564, 0.9091, 0.6344, 0.9, 0.6421, 0.7004, 0.6249, 0.7118, 0.6146, 0.6993, 0.6344, 0.6861, 0.7962, 0.8034, 0.7962, 0.7828, 0.8123, 0.7812, 0.8123, 0.805, 0.6104, 0.8597, 0.6249, 0.8743, 0.6146, 0.8868, 0.5978, 0.87, 0.6813, 0.6885, 0.6611, 0.6925, 0.6564, 0.677, 0.6797, 0.6724, 0.7843, 0.8426, 0.7921, 0.8236, 0.8076, 0.8283, 0.7985, 0.8502, 0.591, 0.8236, 0.5989, 0.8426, 0.5846, 0.8502, 0.5755, 0.8283, 0.7221, 0.6925, 0.7019, 0.6885, 0.7035, 0.6724, 0.7268, 0.677, 0.7582, 0.8743, 0.7728, 0.8597, 0.7853, 0.87, 0.7685, 0.8868, 0.7266, 0.235, 0.7531, 0.235, 0.7531, 0.2827, 0.7266, 0.2827, 0.2511, 0.235, 0.2776, 0.235, 0.2776, 0.2827, 0.2511, 0.2827, 0.3304, 0.235, 0.3568, 0.235, 0.3568, 0.2827, 0.3304, 0.2827, 0.4361, 0.235, 0.4625, 0.235, 0.4625, 0.2827, 0.4361, 0.2827, 0.6474, 0.235, 0.6738, 0.235, 0.6738, 0.2827, 0.6474, 0.2827, 0.5681, 0.235, 0.5946, 0.235, 0.5946, 0.2827, 0.5681, 0.2827, 0.1719, 0.235, 0.1983, 0.235, 0.1983, 0.2827, 0.1719, 0.2827, 0.09264, 0.235, 0.1191, 0.235, 0.1191, 0.2827, 0.09264, 0.2827, 0.01339, 0.235, 0.03981, 0.235, 0.03981, 0.2827, 0.01339, 0.2827, 0.7795, 0.235, 0.8059, 0.235, 0.8059, 0.2827, 0.7795, 0.2827, 0.3832, 0.235, 0.4096, 0.235, 0.4096, 0.2827, 0.3832, 0.2827, 0.304, 0.235, 0.3304, 0.235, 0.3304, 0.2827, 0.304, 0.2827, 0.4889, 0.235, 0.5153, 0.235, 0.5153, 0.2827, 0.4889, 0.2827, 0.7002, 0.235, 0.7266, 0.235, 0.7266, 0.2827, 0.7002, 0.2827, 0.621, 0.235, 0.6474, 0.235, 0.6474, 0.2827, 0.621, 0.2827, 0.2247, 0.235, 0.2511, 0.235, 0.2511, 0.2827, 0.2247, 0.2827, 0.1455, 0.235, 0.1719, 0.235, 0.1719, 0.2827, 0.1455, 0.2827, 0.06623, 0.235, 0.09264, 0.235, 0.09264, 0.2827, 0.06623, 0.2827, 0.8323, 0.235, 0.8587, 0.235, 0.8587, 0.2827, 0.8323, 0.2827, 0.7531, 0.235, 0.7795, 0.235, 0.7795, 0.2827, 0.7531, 0.2827, 0.3568, 0.235, 0.3832, 0.235, 0.3832, 0.2827, 0.3568, 0.2827, 0.4625, 0.235, 0.4889, 0.235, 0.4889, 0.2827, 0.4625, 0.2827, 0.5417, 0.235, 0.5681, 0.235, 0.5681, 0.2827, 0.5417, 0.2827, 0.6738, 0.235, 0.7002, 0.235, 0.7002, 0.2827, 0.6738, 0.2827, 0.1983, 0.235, 0.2247, 0.235, 0.2247, 0.2827, 0.1983, 0.2827, 0.2776, 0.235, 0.304, 0.235, 0.304, 0.2827, 0.2776, 0.2827, 0.1191, 0.235, 0.1455, 0.235, 0.1455, 0.2827, 0.1191, 0.2827, 0.8059, 0.235, 0.8323, 0.235, 0.8323, 0.2827, 0.8059, 0.2827, 0.5946, 0.235, 0.621, 0.235, 0.621, 0.2827, 0.5946, 0.2827, 0.4096, 0.235, 0.4361, 0.235, 0.4361, 0.2827, 0.4096, 0.2827, 0.5153, 0.235, 0.5417, 0.235, 0.5417, 0.2827, 0.5153, 0.2827, 0.03981, 0.235, 0.06623, 0.235, 0.06623, 0.2827, 0.03981, 0.2827, 0.04231, 0.4771, 0.06335, 0.4771, 0.06335, 0.4155, 0.04231, 0.4155, 0.05307, 0.8088, 0.06844, 0.8459, 0.03073, 0.8661, 0.01216, 0.8212, 0.2692, 0.5455, 0.229, 0.5455, 0.2248, 0.503, 0.2734, 0.503, 0.4074, 0.8793, 0.4297, 0.8459, 0.4674, 0.8661, 0.4405, 0.9064, 0.09075, 0.8793, 0.1191, 0.9077, 0.09202, 0.9407, 0.0577, 0.9064, 0.1896, 0.5533, 0.1525, 0.5687, 0.1324, 0.531, 0.1772, 0.5124, 0.4451, 0.8088, 0.4529, 0.7694, 0.4955, 0.7736, 0.486, 0.8212, 0.1525, 0.93, 0.1896, 0.9454, 0.1772, 0.9863, 0.1324, 0.9677, 0.4529, 0.7293, 0.4451, 0.6899, 0.486, 0.6775, 0.4955, 0.7251, 0.09075, 0.6194, 0.06844, 0.6528, 0.03073, 0.6326, 0.0577, 0.5923, 0.229, 0.9532, 0.2692, 0.9532, 0.2734, 0.9957, 0.2248, 0.9957, 0.4297, 0.6528, 0.4074, 0.6194, 0.4405, 0.5923, 0.4674, 0.6326, 0.05307, 0.6899, 0.04524, 0.7293, 0.00269, 0.7251, 0.01216, 0.6775, 0.3085, 0.9454, 0.3456, 0.93, 0.3658, 0.9677, 0.321, 0.9863, 0.379, 0.591, 0.3456, 0.5687, 0.3658, 0.531, 0.4062, 0.558, 0.04524, 0.7694, 0.05307, 0.8088, 0.01216, 0.8212, 0.00269, 0.7736, 0.3085, 0.5533, 0.2692, 0.5455, 0.2734, 0.503, 0.321, 0.5124, 0.379, 0.9077, 0.4074, 0.8793, 0.4405, 0.9064, 0.4062, 0.9407, 0.06844, 0.8459, 0.09075, 0.8793, 0.0577, 0.9064, 0.03073, 0.8661, 0.229, 0.5455, 0.1896, 0.5533, 0.1772, 0.5124, 0.2248, 0.503, 0.4297, 0.8459, 0.4451, 0.8088, 0.486, 0.8212, 0.4674, 0.8661, 0.1191, 0.9077, 0.1525, 0.93, 0.1324, 0.9677, 0.09202, 0.9407, 0.1525, 0.5687, 0.1191, 0.591, 0.09202, 0.558, 0.1324, 0.531, 0.4529, 0.7694, 0.4529, 0.7293, 0.4955, 0.7251, 0.4955, 0.7736, 0.1191, 0.591, 0.09075, 0.6194, 0.0577, 0.5923, 0.09202, 0.558, 0.1896, 0.9454, 0.229, 0.9532, 0.2248, 0.9957, 0.1772, 0.9863, 0.4451, 0.6899, 0.4297, 0.6528, 0.4674, 0.6326, 0.486, 0.6775, 0.06844, 0.6528, 0.05307, 0.6899, 0.01216, 0.6775, 0.03073, 0.6326, 0.2692, 0.9532, 0.3085, 0.9454, 0.321, 0.9863, 0.2734, 0.9957, 0.4074, 0.6194, 0.379, 0.591, 0.4062, 0.558, 0.4405, 0.5923, 0.04524, 0.7293, 0.04524, 0.7694, 0.00269, 0.7736, 0.00269, 0.7251, 0.3456, 0.93, 0.379, 0.9077, 0.4062, 0.9407, 0.3658, 0.9677, 0.3456, 0.5687, 0.3085, 0.5533, 0.321, 0.5124, 0.3658, 0.531, 0.107, 0.6886, 0.1214, 0.6619, 0.1407, 0.6385, 0.1642, 0.6194, 0.191, 0.6052, 0.22, 0.5965, 0.2501, 0.5937, 0.2803, 0.5967, 0.3092, 0.6056, 0.3359, 0.62, 0.3592, 0.6393, 0.3784, 0.6628, 0.3925, 0.6896, 0.4012, 0.7186, 0.4041, 0.7487, 0.401, 0.7789, 0.3921, 0.8078, 0.3778, 0.8345, 0.3585, 0.8578, 0.335, 0.877, 0.3082, 0.8911, 0.2792, 0.8998, 0.249, 0.9027, 0.2189, 0.8996, 0.1899, 0.8907, 0.1633, 0.8764, 0.1399, 0.8571, 0.1208, 0.8336, 0.1066, 0.8068, 0.09793, 0.7778, 0.09507, 0.7476, 0.09815, 0.7175, 0.6523, 0.4771, 0.6734, 0.4771, 0.6734, 0.4155, 0.6523, 0.4155, 0.5892, 0.4771, 0.6103, 0.4771, 0.6103, 0.4155, 0.5892, 0.4155, 0.5261, 0.4771, 0.5472, 0.4771, 0.5472, 0.4155, 0.5261, 0.4155, 0.1475, 0.4771, 0.1685, 0.4771, 0.1685, 0.4155, 0.1475, 0.4155, 0.2106, 0.4771, 0.2316, 0.4771, 0.2316, 0.4155, 0.2106, 0.4155, 0.3158, 0.4771, 0.3368, 0.4771, 0.3368, 0.4155, 0.3158, 0.4155, 0.3999, 0.4771, 0.4209, 0.4771, 0.4209, 0.4155, 0.3999, 0.4155, 0.02128, 0.4771, 0.04231, 0.4771, 0.04231, 0.4155, 0.02128, 0.4155, 0.3368, 0.4771, 0.3578, 0.4771, 0.3578, 0.4155, 0.3368, 0.4155, 0.5051, 0.4771, 0.5261, 0.4771, 0.5261, 0.4155, 0.5051, 0.4155, 0.0002425, 0.4771, 0.02128, 0.4771, 0.02128, 0.4155, 0.0002426, 0.4155, 0.6103, 0.4771, 0.6313, 0.4771, 0.6313, 0.4155, 0.6103, 0.4155, 0.2947, 0.4771, 0.3158, 0.4771, 0.3158, 0.4155, 0.2947, 0.4155, 0.484, 0.4771, 0.5051, 0.4771, 0.5051, 0.4155, 0.484, 0.4155, 0.1685, 0.4771, 0.1896, 0.4771, 0.1896, 0.4155, 0.1685, 0.4155, 0.1054, 0.4771, 0.1265, 0.4771, 0.1265, 0.4155, 0.1054, 0.4155, 0.2737, 0.4771, 0.2947, 0.4771, 0.2947, 0.4155, 0.2737, 0.4155, 0.3578, 0.4771, 0.3789, 0.4771, 0.3789, 0.4155, 0.3578, 0.4155, 0.4209, 0.4771, 0.442, 0.4771, 0.442, 0.4155, 0.4209, 0.4155, 0.08438, 0.4771, 0.1054, 0.4771, 0.1054, 0.4155, 0.08438, 0.4155, 0.6313, 0.4771, 0.6523, 0.4771, 0.6523, 0.4155, 0.6313, 0.4155, 0.463, 0.4771, 0.484, 0.4771, 0.484, 0.4155, 0.463, 0.4155, 0.5682, 0.4771, 0.5892, 0.4771, 0.5892, 0.4155, 0.5682, 0.4155, 0.1896, 0.4771, 0.2106, 0.4771, 0.2106, 0.4155, 0.1896, 0.4155, 0.2527, 0.4771, 0.2737, 0.4771, 0.2737, 0.4155, 0.2527, 0.4155, 0.442, 0.4771, 0.463, 0.4771, 0.463, 0.4155, 0.442, 0.4155, 0.1265, 0.4771, 0.1475, 0.4771, 0.1475, 0.4155, 0.1265, 0.4155, 0.06335, 0.4771, 0.08438, 0.4771, 0.08438, 0.4155, 0.06335, 0.4155, 0.2316, 0.4771, 0.2527, 0.4771, 0.2527, 0.4155, 0.2316, 0.4155, 0.3789, 0.4771, 0.3999, 0.4771, 0.3999, 0.4155, 0.3789, 0.4155, 0.5472, 0.4771, 0.5682, 0.4771, 0.5682, 0.4155, 0.5472, 0.4155, 0.1053, 0.4001, 0.08431, 0.4001, 0.08431, 0.34, 0.1053, 0.34, 0.6517, 0.4001, 0.6307, 0.4001, 0.6307, 0.34, 0.6517, 0.34, 0.4836, 0.4001, 0.4626, 0.4001, 0.4626, 0.34, 0.4836, 0.34, 0.3365, 0.4001, 0.3155, 0.4001, 0.3155, 0.34, 0.3365, 0.34, 0.4206, 0.4001, 0.3996, 0.4001, 0.3996, 0.34, 0.4206, 0.34, 0.04228, 0.4001, 0.02126, 0.4001, 0.02126, 0.34, 0.04228, 0.34, 0.5887, 0.4001, 0.5677, 0.4001, 0.5677, 0.34, 0.5887, 0.34, 0.2104, 0.4001, 0.1894, 0.4001, 0.1894, 0.34, 0.2104, 0.34, 0.2735, 0.4001, 0.2524, 0.4001, 0.2524, 0.34, 0.2735, 0.34, 0.3575, 0.4001, 0.3365, 0.4001, 0.3365, 0.34, 0.3575, 0.34, 0.5256, 0.4001, 0.5046, 0.4001, 0.5046, 0.34, 0.5256, 0.34, 0.4626, 0.4001, 0.4416, 0.4001, 0.4416, 0.34, 0.4626, 0.34, 0.1474, 0.4001, 0.1263, 0.4001, 0.1263, 0.34, 0.1474, 0.34, 0.08431, 0.4001, 0.06329, 0.4001, 0.06329, 0.34, 0.08431, 0.34, 0.02126, 0.4001, 0.0002438, 0.4001, 0.0002438, 0.34, 0.02126, 0.34, 0.6307, 0.4001, 0.6097, 0.4001, 0.6097, 0.34, 0.6307, 0.34, 0.3155, 0.4001, 0.2945, 0.4001, 0.2945, 0.34, 0.3155, 0.34, 0.2524, 0.4001, 0.2314, 0.4001, 0.2314, 0.34, 0.2524, 0.34, 0.3996, 0.4001, 0.3785, 0.4001, 0.3785, 0.34, 0.3996, 0.34, 0.5677, 0.4001, 0.5467, 0.4001, 0.5467, 0.34, 0.5677, 0.34, 0.5046, 0.4001, 0.4836, 0.4001, 0.4836, 0.34, 0.5046, 0.34, 0.1894, 0.4001, 0.1684, 0.4001, 0.1684, 0.34, 0.1894, 0.34, 0.1263, 0.4001, 0.1053, 0.4001, 0.1053, 0.34, 0.1263, 0.34, 0.06329, 0.4001, 0.04228, 0.4001, 0.04228, 0.34, 0.06329, 0.34, 0.6728, 0.4001, 0.6517, 0.4001, 0.6517, 0.34, 0.6728, 0.34, 0.6097, 0.4001, 0.5887, 0.4001, 0.5887, 0.34, 0.6097, 0.34, 0.2945, 0.4001, 0.2735, 0.4001, 0.2735, 0.34, 0.2945, 0.34, 0.3785, 0.4001, 0.3575, 0.4001, 0.3575, 0.34, 0.3785, 0.34, 0.4416, 0.4001, 0.4206, 0.4001, 0.4206, 0.34, 0.4416, 0.34, 0.5467, 0.4001, 0.5256, 0.4001, 0.5256, 0.34, 0.5467, 0.34, 0.1684, 0.4001, 0.1474, 0.4001, 0.1474, 0.34, 0.1684, 0.34, 0.2314, 0.4001, 0.2104, 0.4001, 0.2104, 0.34, 0.2314, 0.34, 0.636, 0.6149, 0.6478, 0.6539, 0.6211, 0.665, 0.602, 0.629, 0.602, 0.629, 0.6211, 0.665, 0.5972, 0.681, 0.5714, 0.6495, 0.5714, 0.6495, 0.5972, 0.681, 0.5768, 0.7014, 0.5454, 0.6755, 0.5454, 0.6755, 0.5768, 0.7014, 0.5609, 0.7254, 0.525, 0.7061, 0.525, 0.7061, 0.5609, 0.7254, 0.5499, 0.752, 0.5109, 0.7401, 0.5109, 0.7401, 0.5499, 0.752, 0.5443, 0.7803, 0.5037, 0.7762, 0.5037, 0.7762, 0.5443, 0.7803, 0.5443, 0.8091, 0.5038, 0.813, 0.5038, 0.813, 0.5443, 0.8091, 0.5499, 0.8374, 0.5109, 0.8491, 0.5109, 0.8491, 0.5499, 0.8374, 0.561, 0.8641, 0.525, 0.8832, 0.525, 0.8832, 0.561, 0.8641, 0.577, 0.8881, 0.5454, 0.9138, 0.5454, 0.9138, 0.577, 0.8881, 0.5974, 0.9084, 0.5714, 0.9398, 0.5714, 0.9398, 0.5974, 0.9084, 0.6213, 0.9245, 0.602, 0.9603, 0.602, 0.9603, 0.6213, 0.9245, 0.648, 0.9355, 0.636, 0.9744, 0.636, 0.9744, 0.648, 0.9355, 0.6762, 0.9411, 0.6721, 0.9816, 0.6721, 0.9816, 0.6762, 0.9411, 0.7051, 0.9411, 0.7089, 0.9816, 0.7089, 0.9816, 0.7051, 0.9411, 0.7333, 0.9355, 0.7451, 0.9744, 0.7451, 0.9744, 0.7333, 0.9355, 0.7599, 0.9244, 0.7791, 0.9603, 0.7791, 0.9603, 0.7599, 0.9244, 0.7839, 0.9084, 0.8097, 0.9399, 0.8097, 0.9399, 0.7839, 0.9084, 0.8042, 0.888, 0.8357, 0.9139, 0.8357, 0.9139, 0.8042, 0.888, 0.8202, 0.864, 0.8561, 0.8833, 0.8561, 0.8833, 0.8202, 0.864, 0.8313, 0.8373, 0.8702, 0.8493, 0.8702, 0.8493, 0.8313, 0.8373, 0.8369, 0.8091, 0.8774, 0.8131, 0.8774, 0.8131, 0.8369, 0.8091, 0.8369, 0.7802, 0.8774, 0.7763, 0.8774, 0.7763, 0.8369, 0.7802, 0.8312, 0.7519, 0.8703, 0.7402, 0.8703, 0.7402, 0.8312, 0.7519, 0.8202, 0.7253, 0.8562, 0.7062, 0.8562, 0.7062, 0.8202, 0.7253, 0.8042, 0.7013, 0.8357, 0.6755, 0.8357, 0.6755, 0.8042, 0.7013, 0.7838, 0.6809, 0.8097, 0.6495, 0.8097, 0.6495, 0.7838, 0.6809, 0.7598, 0.6649, 0.7791, 0.629, 0.7791, 0.629, 0.7598, 0.6649, 0.7332, 0.6539, 0.7451, 0.6149, 0.7451, 0.6149, 0.7332, 0.6539, 0.7049, 0.6483, 0.709, 0.6077, 0.709, 0.6077, 0.7049, 0.6483, 0.676, 0.6483, 0.6721, 0.6077, 0.6721, 0.6077, 0.676, 0.6483, 0.6478, 0.6539, 0.636, 0.6149])
me_cylinder_001.use_remesh_preserve_volume = False
me_cylinder_001.use_remesh_preserve_attributes = False
me_cylinder_001.use_mirror_vertex_groups = False
me_cylinder_001.update()
me_door_002 = bpy.data.meshes.new('Door.002')
me_door_002.from_pydata([(-0.6827, 0.6825, -0.7), (-0.5095, 0.5825, -0.7), (0.0, -2.98e-08, -0.7), (-1.192, 0.6825, -0.7), (-1.192, 0.6825, 0.7), (4.888e-06, -2.98e-08, 0.7), (-0.5095, 0.5825, 0.7), (-0.6827, 0.6825, 0.7), (-0.04, -0.01503, 0.7), (-0.5353, 0.5512, 0.7), (-0.6934, 0.6425, 0.7), (-1.192, 0.6425, 0.7), (-0.04, -0.01503, -0.7), (-1.192, 0.6425, -0.7), (-0.6934, 0.6425, -0.7), (-0.5353, 0.5512, -0.7)], [], [(6, 1, 0, 7), (5, 2, 1, 6), (7, 0, 3, 4), (4, 11, 10, 7), (6, 9, 8, 5), (1, 2, 12, 15), (3, 0, 14, 13), (0, 1, 15, 14), (7, 10, 9, 6), (2, 5, 8, 12), (3, 13, 11, 4), (11, 13, 14, 10), (10, 14, 15, 9), (9, 15, 12, 8)])
_uv = me_door_002.uv_layers.new(name='Mesh1.UV')
_uv.uv.foreach_set('vector', [0.2523, 0.009056, 0.2525, 0.2955, 0.1935, 0.2955, 0.1932, 0.00908, 0.4794, 0.008961, 0.4797, 0.2954, 0.2525, 0.2955, 0.2523, 0.009056, 0.1932, 0.00908, 0.1935, 0.2955, 0.04319, 0.2956, 0.0429, 0.009143, 0.9608, 0.9833, 0.9783, 0.9609, 0.8755, 0.8697, 0.8512, 0.8859, 0.833, 0.8339, 0.8624, 0.8291, 0.8627, 0.6896, 0.8334, 0.6897, 0.8327, 0.8339, 0.833, 0.6893, 0.8628, 0.6897, 0.8626, 0.8293, 0.9615, 0.9834, 0.8513, 0.8863, 0.8758, 0.8694, 0.9789, 0.9612, 0.8513, 0.8863, 0.8327, 0.8339, 0.8626, 0.8293, 0.8758, 0.8694, 0.8512, 0.8859, 0.8755, 0.8697, 0.8624, 0.8291, 0.833, 0.8339, 0.1558, 0.6631, 0.1558, 0.9271, 0.1856, 0.9271, 0.1856, 0.6631, 0.04319, 0.2956, 0.009815, 0.2956, 0.009523, 0.009148, 0.0429, 0.009143, 0.5302, 0.9271, 0.5302, 0.6631, 0.4752, 0.6631, 0.4752, 0.9271, 0.4752, 0.9271, 0.4752, 0.6631, 0.3844, 0.6631, 0.3844, 0.9271, 0.3844, 0.9271, 0.3844, 0.6631, 0.1856, 0.6631, 0.1856, 0.9271])
me_door_002.use_remesh_preserve_volume = False
me_door_002.use_remesh_preserve_attributes = False
me_door_002.use_mirror_vertex_groups = False
me_door_002.update()
me_door_001 = bpy.data.meshes.new('Door.001')
me_door_001.from_pydata([(1.192, 0.6825, -0.7), (0.6827, 0.6825, -0.7), (0.5095, 0.5825, -0.7), (0.0, -2.98e-08, -0.7), (-4.888e-06, -2.98e-08, 0.7), (0.5095, 0.5825, 0.7), (0.6827, 0.6825, 0.7), (1.192, 0.6825, 0.7), (1.192, 0.6425, 0.7), (0.6934, 0.6425, 0.7), (0.5353, 0.5512, 0.7), (0.04, -0.01503, 0.7), (0.04, -0.01503, -0.7), (0.5353, 0.5512, -0.7), (0.6934, 0.6425, -0.7), (1.192, 0.6425, -0.7)], [], [(5, 2, 3, 4), (7, 0, 1, 6), (6, 1, 2, 5), (3, 12, 11, 4), (2, 1, 14, 13), (5, 10, 9, 6), (4, 11, 10, 5), (1, 0, 15, 14), (6, 9, 8, 7), (3, 2, 13, 12), (0, 7, 8, 15), (9, 14, 15, 8), (10, 13, 14, 9), (11, 12, 13, 10)])
_uv = me_door_001.uv_layers.new(name='Mesh1.UV')
_uv.uv.foreach_set('vector', [0.2523, 0.2969, 0.2528, 0.007094, 0.4801, 0.007248, 0.4796, 0.2971, 0.04306, 0.2968, 0.04357, 0.006952, 0.1933, 0.007054, 0.1928, 0.2969, 0.1928, 0.2969, 0.1933, 0.007054, 0.2528, 0.007094, 0.2523, 0.2969, 0.1587, 0.6624, 0.1862, 0.6629, 0.1862, 0.927, 0.1587, 0.9265, 0.8342, 0.8341, 0.8497, 0.8855, 0.8765, 0.871, 0.8621, 0.8285, 0.8345, 0.8342, 0.8618, 0.8285, 0.8758, 0.8707, 0.8498, 0.8856, 0.8345, 0.6903, 0.8615, 0.6901, 0.8618, 0.8285, 0.8345, 0.8342, 0.8497, 0.8855, 0.9588, 0.9833, 0.9802, 0.9624, 0.8765, 0.871, 0.8498, 0.8856, 0.8758, 0.8707, 0.9799, 0.9622, 0.9592, 0.9835, 0.8343, 0.6908, 0.8342, 0.8341, 0.8621, 0.8285, 0.8626, 0.6899, 0.04357, 0.006952, 0.04306, 0.2968, 0.007412, 0.2968, 0.007918, 0.006944, 0.4756, 0.927, 0.4756, 0.6629, 0.5309, 0.6629, 0.5309, 0.927, 0.3849, 0.927, 0.3849, 0.6629, 0.4756, 0.6629, 0.4756, 0.927, 0.1862, 0.927, 0.1862, 0.6629, 0.3849, 0.6629, 0.3849, 0.927])
me_door_001.use_remesh_preserve_volume = False
me_door_001.use_remesh_preserve_attributes = False
me_door_001.use_mirror_vertex_groups = False
me_door_001.update()

# ---- objects
ob_part = bpy.data.objects.new('Part', me_part_001)
ob_part_collider = bpy.data.objects.new('Part.collider', me_part_002)
ob_port = bpy.data.objects.new('Port', me_cylinder_001)
ob_door2 = bpy.data.objects.new('Door2', me_door_002)
ob_door1 = bpy.data.objects.new('Door1', me_door_001)

# ---- transforms, parenting, visibility, modifiers, constraints
ob_part.location = (0.0, 0.0, 0.0)
ob_part.rotation_mode = 'QUATERNION'
ob_part.rotation_quaternion = (1.0, -0.0, 0.0, 0.0)
ob_part.lineart.crease_threshold = 0.0
ob_part_collider.parent = ob_part
ob_part_collider.location = (0.0, 0.0, 0.0)
ob_part_collider.rotation_mode = 'QUATERNION'
ob_part_collider.rotation_quaternion = (1.0, -0.0, 0.0, 0.0)
ob_part_collider.scale = (0.9802, 0.9802, 0.9802)
ob_part_collider.hide_viewport = True
ob_part_collider.lineart.crease_threshold = 0.0
ob_port.parent = ob_part
ob_port.location = (0.0, 0.4662, 0.0)
ob_port.lineart.crease_threshold = 0.0
ob_door2.parent = ob_part
ob_door2.location = (1.192, 0.4, 0.0)
ob_door2.rotation_mode = 'QUATERNION'
ob_door2.rotation_quaternion = (1.0, 0.0, 0.0, 0.0)
ob_door2.lineart.crease_threshold = 0.0
ob_door1.parent = ob_part
ob_door1.location = (-1.192, 0.4, 0.0)
ob_door1.rotation_mode = 'QUATERNION'
ob_door1.rotation_quaternion = (1.0, 0.0, 0.0, 0.0)
ob_door1.lineart.crease_threshold = 0.0

# ---- collection membership
col_collection_1.objects.link(ob_part)
col_collection_1.objects.link(ob_part_collider)
col_collection_1.objects.link(ob_port)
col_collection_1.objects.link(ob_door2)
col_collection_1.objects.link(ob_door1)

# ---- scene / render settings (as saved in the file)
scene.frame_start = 1; scene.frame_end = 75; scene.frame_set(0)
scene.render.engine = 'BLENDER_EEVEE_NEXT'
scene.render.image_settings.color_mode = 'RGB'
scene.render.image_settings.compression = 90
scene.render.resolution_percentage = 50
scene.render.dither_intensity = 0.0
scene.render.bake_margin = 2
scene.render.bake_bias = 0.0
scene.cycles.use_denoising = False
scene.cycles.samples = 10
scene.cycles.sampling_pattern = 'TABULATED_SOBOL'
scene.cycles.light_sampling_threshold = 0.0
scene.cycles.use_adaptive_sampling = False
scene.cycles.use_light_tree = False
scene.cycles.blur_glossy = 0.0
scene.cycles.volume_bounces = 1
scene.cycles.pixel_filter_type = 'GAUSSIAN'
scene.cycles.sample_clamp_indirect = 0.0
scene.view_settings.view_transform = 'Standard'
bpy.context.view_layer.update()

# ---- added for rendering (the .blend has no active camera and no usable light): camera, sun
cam_auto = bpy.data.cameras.new('AutoCamera')
cam_auto.lens = 50.0
cam_auto.sensor_width = 36.0
cam_auto.clip_end = 1000.0
ob_auto_camera = bpy.data.objects.new('AutoCamera', cam_auto)
scene.collection.objects.link(ob_auto_camera)
ob_auto_camera.location = (3.28761, -3.94484, 2.63009)
ob_auto_camera.rotation_euler = (1.09748, -7.21219e-08, 0.694738)
scene.camera = ob_auto_camera
light_auto_sun = bpy.data.lights.new('AutoSun', 'SUN')
light_auto_sun.energy = 3.0
light_auto_sun.angle = 0.0523599
ob_auto_sun = bpy.data.objects.new('AutoSun', light_auto_sun)
scene.collection.objects.link(ob_auto_sun)
ob_auto_sun.rotation_euler = (0.872665, 0.174533, 0.523599)
bpy.context.view_layer.update()
